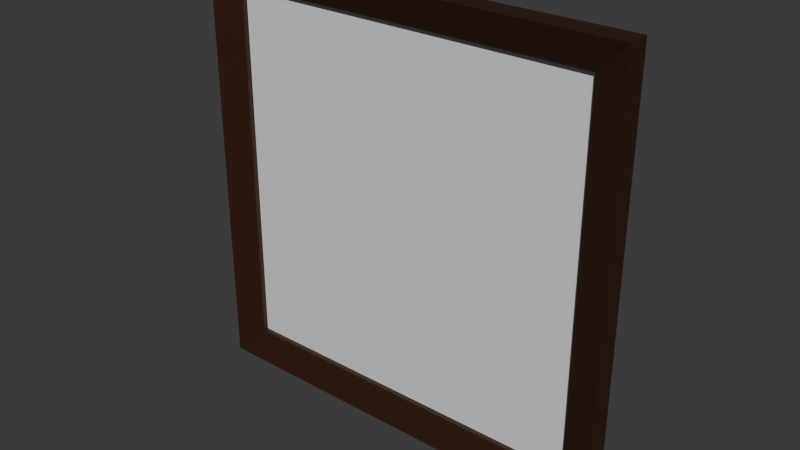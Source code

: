 # Source: picture_xlarge.blend  (saved by Blender 4.1.24; exported with 4.5.12 LTS)
import bpy
from mathutils import Matrix  # noqa: F401  (used for matrix-valued properties, if any)

bpy.ops.wm.read_factory_settings(use_empty=True)
scene = bpy.context.scene
scene.name = 'Scene'

# ---- collections
col_collection = bpy.data.collections.new('Collection'); scene.collection.children.link(col_collection)

# ---- materials (node trees are filled in below, after node groups)
mat_frame = bpy.data.materials.new('Frame')
mat_frame.alpha_threshold = 0.0
mat_frame.use_transparent_shadow = False
mat_frame.roughness = 0.5
mat_frame.line_color = (0.0, 0.0, 0.0, 1.0)
mat_picture = bpy.data.materials.new('Picture')
mat_picture.use_transparent_shadow = False

# ---- material node trees
mat_frame.use_nodes = True; mat_frame.node_tree.nodes.clear()
_N = mat_frame.node_tree.nodes; _L = mat_frame.node_tree.links
n0 = _N.new('ShaderNodeOutputMaterial'); n0.name = 'Material Output'; n0.location = (300, 300)
n1 = _N.new('ShaderNodeBsdfPrincipled'); n1.name = 'Principled BSDF'; n1.location = (10, 300)
n1.inputs[0].default_value = (0.03638, 0.0121, 0.00479, 1.0)
n1.inputs[3].default_value = 1.45
_L.new(n1.outputs[0], n0.inputs[0])
n0.is_active_output = True
mat_picture.use_nodes = True; mat_picture.node_tree.nodes.clear()
_N = mat_picture.node_tree.nodes; _L = mat_picture.node_tree.links
n0 = _N.new('ShaderNodeBsdfPrincipled'); n0.name = 'Principled BSDF'; n0.location = (10, 300)
n1 = _N.new('ShaderNodeOutputMaterial'); n1.name = 'Material Output'; n1.location = (300, 300)
_L.new(n0.outputs[0], n1.inputs[0])
n1.is_active_output = True

# ---- world
world_world = bpy.data.worlds.new('World'); scene.world = world_world
world_world.use_nodes = True; world_world.node_tree.nodes.clear()
_N = world_world.node_tree.nodes; _L = world_world.node_tree.links
n0 = _N.new('ShaderNodeOutputWorld'); n0.name = 'World Output'; n0.location = (300, 300)
n1 = _N.new('ShaderNodeBackground'); n1.name = 'Background'; n1.location = (10, 300)
n1.inputs[0].default_value = (0.05088, 0.05088, 0.05088, 1.0)
_L.new(n1.outputs[0], n0.inputs[0])
n0.is_active_output = True
world_world.color = (0.05088, 0.05088, 0.05088)
world_world.use_sun_shadow = False
world_world.sun_shadow_jitter_overblur = 0.0

# ---- meshes
me_plane = bpy.data.meshes.new('Plane')
me_plane.from_pydata([(-2.0, -2.0, 0.0), (2.0, -2.0, 0.0), (-2.0, 2.0, 0.0), (2.0, 2.0, 0.0), (-1.716, 1.716, 0.132), (-1.716, -1.716, 0.132), (1.716, -1.716, 0.132), (1.716, 1.716, 0.132), (-2.0, 2.0, 0.2184), (-2.0, -2.0, 0.2184), (2.0, -2.0, 0.2184), (2.0, 2.0, 0.2184), (-1.716, 1.716, 0.08475), (-1.716, -1.716, 0.08475), (1.716, -1.716, 0.08475), (1.716, 1.716, 0.08475)], [], [(0, 2, 3, 1), (7, 4, 12, 15), (1, 3, 11, 10), (2, 0, 9, 8), (3, 2, 8, 11), (0, 1, 10, 9), (5, 4, 8, 9), (6, 5, 9, 10), (7, 6, 10, 11), (4, 7, 11, 8), (13, 14, 15, 12), (5, 6, 14, 13), (6, 7, 15, 14), (4, 5, 13, 12)])
me_plane.polygons.foreach_set('material_index', [0, 0, 0, 0, 0, 0, 0, 0, 0, 0, 1, 0, 0, 0])
_uv = me_plane.uv_layers.new(name='UVMap')
_uv.uv.foreach_set('vector', [0.0, 0.0, 0.0, 1.0, 1.0, 1.0, 1.0, 0.0, 0.9289, 0.9289, 0.07109, 0.9289, 0.07109, 0.9289, 0.9289, 0.9289, 1.0, 0.0, 1.0, 1.0, 1.0, 1.0, 1.0, 0.0, 0.0, 1.0, 0.0, 0.0, 0.0, 0.0, 0.0, 1.0, 1.0, 1.0, 0.0, 1.0, 0.0, 1.0, 1.0, 1.0, 0.0, 0.0, 1.0, 0.0, 1.0, 0.0, 0.0, 0.0, 0.07109, 0.07109, 0.07109, 0.9289, 0.0, 1.0, 0.0, 0.0, 0.9289, 0.07109, 0.07109, 0.07109, 0.0, 0.0, 1.0, 0.0, 0.9289, 0.9289, 0.9289, 0.07109, 1.0, 0.0, 1.0, 1.0, 0.07109, 0.9289, 0.9289, 0.9289, 1.0, 1.0, 0.0, 1.0, 0.07109, 0.07109, 0.9289, 0.07109, 0.9289, 0.9289, 0.07109, 0.9289, 0.07109, 0.07109, 0.9289, 0.07109, 0.9289, 0.07109, 0.07109, 0.07109, 0.9289, 0.07109, 0.9289, 0.9289, 0.9289, 0.9289, 0.9289, 0.07109, 0.07109, 0.9289, 0.07109, 0.07109, 0.07109, 0.07109, 0.07109, 0.9289])
me_plane.materials.append(mat_frame)
me_plane.materials.append(mat_picture)
me_plane.update()

# ---- objects
ob_picture_xlarge = bpy.data.objects.new('Picture_XLarge', me_plane)

# ---- transforms, parenting, visibility, modifiers, constraints
ob_picture_xlarge.location = (0.0, 0.0, 0.0)
ob_picture_xlarge.rotation_euler = (1.571, -0.0, 0.0)

# ---- collection membership
col_collection.objects.link(ob_picture_xlarge)

# ---- scene / render settings (as saved in the file)
scene.frame_start = 1; scene.frame_end = 250; scene.frame_set(1)
scene.render.engine = 'BLENDER_EEVEE_NEXT'
scene.cycles.sampling_pattern = 'TABULATED_SOBOL'
scene.eevee.ray_tracing_options.trace_max_roughness = 0.0
bpy.context.view_layer.update()

# ---- added for rendering (the .blend has no active camera and no usable light): camera, sun
cam_auto = bpy.data.cameras.new('AutoCamera')
cam_auto.lens = 50.0
cam_auto.sensor_width = 36.0
cam_auto.clip_end = 1000.0
ob_auto_camera = bpy.data.objects.new('AutoCamera', cam_auto)
scene.collection.objects.link(ob_auto_camera)
ob_auto_camera.location = (5.23776, -6.39452, 4.19021)
ob_auto_camera.rotation_euler = (1.09748, -7.21219e-08, 0.694738)
scene.camera = ob_auto_camera
light_auto_sun = bpy.data.lights.new('AutoSun', 'SUN')
light_auto_sun.energy = 3.0
light_auto_sun.angle = 0.0523599
ob_auto_sun = bpy.data.objects.new('AutoSun', light_auto_sun)
scene.collection.objects.link(ob_auto_sun)
ob_auto_sun.rotation_euler = (0.872665, 0.174533, 0.523599)
bpy.context.view_layer.update()
